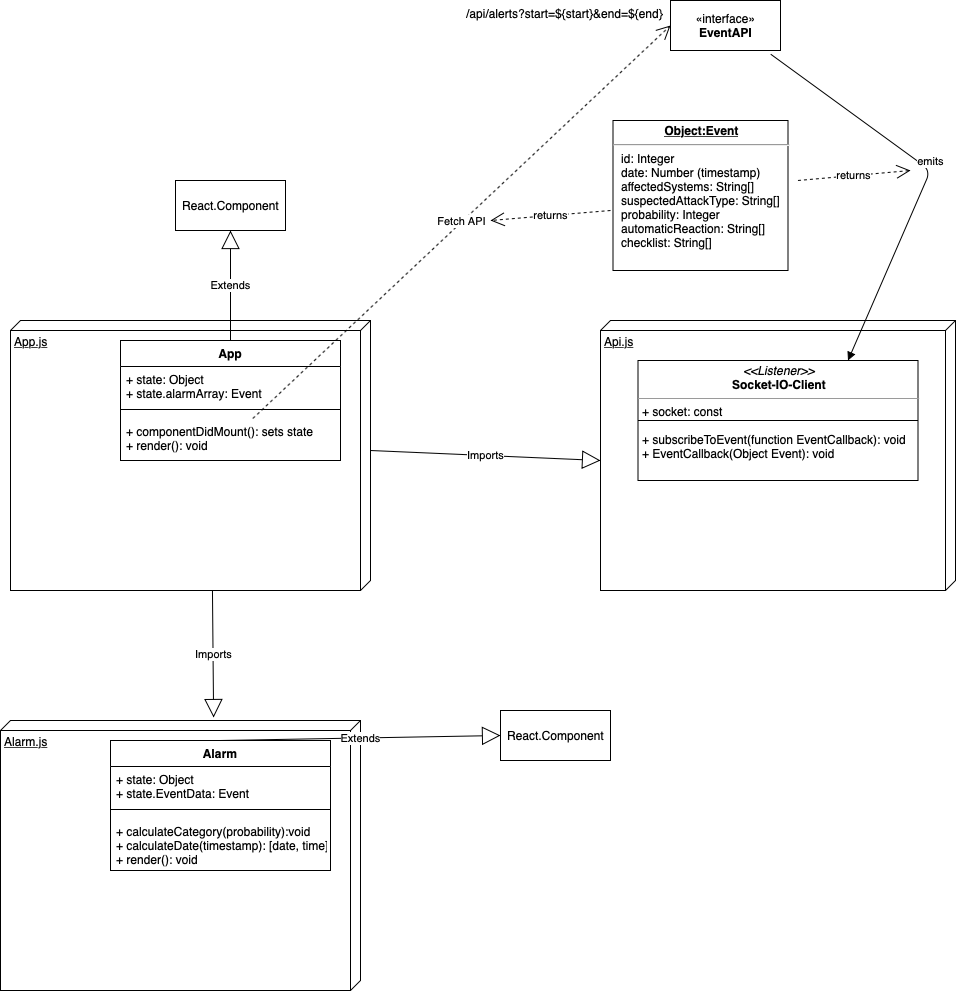

The diagram above was exported from draw.io. Its source (the exported page's mxGraphModel, read from the mxfile embedded in the PNG):
<mxGraphModel dx="2528" dy="991" grid="1" gridSize="10" guides="1" tooltips="1" connect="1" arrows="1" fold="1" page="1" pageScale="1" pageWidth="850" pageHeight="1100" math="0" shadow="0">
  <root>
    <mxCell id="0" />
    <mxCell id="1" parent="0" />
    <mxCell id="kVCKvdOUmB8S8HpqIv1K-7" value="Api.js" style="verticalAlign=top;align=left;spacingTop=8;spacingLeft=2;spacingRight=12;shape=cube;size=10;direction=south;fontStyle=4;html=1;" vertex="1" parent="1">
      <mxGeometry x="370" y="340" width="355" height="270" as="geometry" />
    </mxCell>
    <mxCell id="kVCKvdOUmB8S8HpqIv1K-1" value="«interface»&lt;br&gt;&lt;b&gt;EventAPI&lt;/b&gt;" style="html=1;" vertex="1" parent="1">
      <mxGeometry x="440" y="20" width="110" height="50" as="geometry" />
    </mxCell>
    <mxCell id="kVCKvdOUmB8S8HpqIv1K-2" value="&lt;p style=&quot;margin: 0px ; margin-top: 4px ; text-align: center ; text-decoration: underline&quot;&gt;&lt;b&gt;Object:Event&lt;/b&gt;&lt;/p&gt;&lt;hr&gt;&lt;p style=&quot;margin: 0px ; margin-left: 8px&quot;&gt;id: Integer&lt;br&gt;&lt;/p&gt;&lt;p style=&quot;margin: 0px ; margin-left: 8px&quot;&gt;date: Number (timestamp)&lt;/p&gt;&lt;p style=&quot;margin: 0px ; margin-left: 8px&quot;&gt;affectedSystems: String[]&lt;/p&gt;&lt;p style=&quot;margin: 0px ; margin-left: 8px&quot;&gt;suspectedAttackType: String[]&lt;/p&gt;&lt;p style=&quot;margin: 0px ; margin-left: 8px&quot;&gt;probability: Integer&lt;/p&gt;&lt;p style=&quot;margin: 0px ; margin-left: 8px&quot;&gt;automaticReaction: String[]&lt;/p&gt;&lt;p style=&quot;margin: 0px ; margin-left: 8px&quot;&gt;checklist: String[]&lt;br&gt;&lt;/p&gt;" style="verticalAlign=top;align=left;overflow=fill;fontSize=12;fontFamily=Helvetica;html=1;" vertex="1" parent="1">
      <mxGeometry x="382.5" y="140" width="175" height="150" as="geometry" />
    </mxCell>
    <mxCell id="kVCKvdOUmB8S8HpqIv1K-3" value="&lt;p style=&quot;margin: 0px ; margin-top: 4px ; text-align: center&quot;&gt;&lt;i&gt;&amp;lt;&amp;lt;Listener&amp;gt;&amp;gt;&lt;/i&gt;&lt;br&gt;&lt;b&gt;Socket-IO-Client&lt;/b&gt;&lt;/p&gt;&lt;hr size=&quot;1&quot;&gt;&lt;p style=&quot;margin: 0px ; margin-left: 4px&quot;&gt;&lt;/p&gt;&lt;p style=&quot;margin: 0px ; margin-left: 4px&quot;&gt;+ socket: const&lt;/p&gt;&lt;p style=&quot;margin: 0px ; margin-left: 4px&quot;&gt;&lt;br&gt;&lt;/p&gt;&lt;p style=&quot;margin: 0px ; margin-left: 4px&quot;&gt;+ subscribeToEvent(function EventCallback): void&lt;/p&gt;&lt;p style=&quot;margin: 0px ; margin-left: 4px&quot;&gt;+ EventCallback(Object Event): void&lt;/p&gt;" style="verticalAlign=top;align=left;overflow=fill;fontSize=12;fontFamily=Helvetica;html=1;" vertex="1" parent="1">
      <mxGeometry x="407.5" y="380" width="280" height="120" as="geometry" />
    </mxCell>
    <mxCell id="kVCKvdOUmB8S8HpqIv1K-4" value="emits" style="html=1;verticalAlign=bottom;endArrow=block;exitX=0.911;exitY=1.074;exitDx=0;exitDy=0;exitPerimeter=0;entryX=0.75;entryY=0;entryDx=0;entryDy=0;" edge="1" parent="1" source="kVCKvdOUmB8S8HpqIv1K-1" target="kVCKvdOUmB8S8HpqIv1K-3">
      <mxGeometry x="-0.0235" width="80" relative="1" as="geometry">
        <mxPoint x="390" y="260" as="sourcePoint" />
        <mxPoint x="470" y="260" as="targetPoint" />
        <Array as="points">
          <mxPoint x="700" y="190" />
        </Array>
        <mxPoint as="offset" />
      </mxGeometry>
    </mxCell>
    <mxCell id="kVCKvdOUmB8S8HpqIv1K-8" value="App.js" style="verticalAlign=top;align=left;spacingTop=8;spacingLeft=2;spacingRight=12;shape=cube;size=10;direction=south;fontStyle=4;html=1;" vertex="1" parent="1">
      <mxGeometry x="-220" y="340" width="360" height="270" as="geometry" />
    </mxCell>
    <mxCell id="kVCKvdOUmB8S8HpqIv1K-9" value="App" style="swimlane;fontStyle=1;align=center;verticalAlign=top;childLayout=stackLayout;horizontal=1;startSize=26;horizontalStack=0;resizeParent=1;resizeParentMax=0;resizeLast=0;collapsible=1;marginBottom=0;" vertex="1" parent="1">
      <mxGeometry x="-110" y="360" width="220" height="120" as="geometry" />
    </mxCell>
    <mxCell id="kVCKvdOUmB8S8HpqIv1K-10" value="+ state: Object&#10;+ state.alarmArray: Event" style="text;strokeColor=none;fillColor=none;align=left;verticalAlign=top;spacingLeft=4;spacingRight=4;overflow=hidden;rotatable=0;points=[[0,0.5],[1,0.5]];portConstraint=eastwest;" vertex="1" parent="kVCKvdOUmB8S8HpqIv1K-9">
      <mxGeometry y="26" width="220" height="34" as="geometry" />
    </mxCell>
    <mxCell id="kVCKvdOUmB8S8HpqIv1K-11" value="" style="line;strokeWidth=1;fillColor=none;align=left;verticalAlign=middle;spacingTop=-1;spacingLeft=3;spacingRight=3;rotatable=0;labelPosition=right;points=[];portConstraint=eastwest;" vertex="1" parent="kVCKvdOUmB8S8HpqIv1K-9">
      <mxGeometry y="60" width="220" height="18" as="geometry" />
    </mxCell>
    <mxCell id="kVCKvdOUmB8S8HpqIv1K-12" value="+ componentDidMount(): sets state&#10;+ render(): void" style="text;strokeColor=none;fillColor=none;align=left;verticalAlign=top;spacingLeft=4;spacingRight=4;overflow=hidden;rotatable=0;points=[[0,0.5],[1,0.5]];portConstraint=eastwest;" vertex="1" parent="kVCKvdOUmB8S8HpqIv1K-9">
      <mxGeometry y="78" width="220" height="42" as="geometry" />
    </mxCell>
    <mxCell id="kVCKvdOUmB8S8HpqIv1K-13" value="Extends" style="endArrow=block;endSize=16;endFill=0;html=1;entryX=0.5;entryY=1;entryDx=0;entryDy=0;exitX=0.5;exitY=0;exitDx=0;exitDy=0;" edge="1" parent="1" source="kVCKvdOUmB8S8HpqIv1K-9" target="kVCKvdOUmB8S8HpqIv1K-15">
      <mxGeometry width="160" relative="1" as="geometry">
        <mxPoint x="-90" y="140" as="sourcePoint" />
        <mxPoint x="70" y="140" as="targetPoint" />
      </mxGeometry>
    </mxCell>
    <mxCell id="kVCKvdOUmB8S8HpqIv1K-15" value="React.Component" style="html=1;" vertex="1" parent="1">
      <mxGeometry x="-55" y="200" width="110" height="50" as="geometry" />
    </mxCell>
    <mxCell id="kVCKvdOUmB8S8HpqIv1K-16" value="" style="line;strokeWidth=1;fillColor=none;align=left;verticalAlign=middle;spacingTop=-1;spacingLeft=3;spacingRight=3;rotatable=0;labelPosition=right;points=[];portConstraint=eastwest;" vertex="1" parent="1">
      <mxGeometry x="407.5" y="436" width="280" height="8" as="geometry" />
    </mxCell>
    <mxCell id="kVCKvdOUmB8S8HpqIv1K-17" value="Imports" style="endArrow=block;endSize=16;endFill=0;html=1;exitX=0;exitY=0;exitDx=130;exitDy=0;exitPerimeter=0;entryX=0;entryY=0;entryDx=140;entryDy=355;entryPerimeter=0;" edge="1" parent="1" source="kVCKvdOUmB8S8HpqIv1K-8" target="kVCKvdOUmB8S8HpqIv1K-7">
      <mxGeometry width="160" relative="1" as="geometry">
        <mxPoint x="350" y="340" as="sourcePoint" />
        <mxPoint x="280" y="470" as="targetPoint" />
      </mxGeometry>
    </mxCell>
    <mxCell id="kVCKvdOUmB8S8HpqIv1K-19" value="Alarm.js" style="verticalAlign=top;align=left;spacingTop=8;spacingLeft=2;spacingRight=12;shape=cube;size=10;direction=south;fontStyle=4;html=1;" vertex="1" parent="1">
      <mxGeometry x="-230" y="740" width="360" height="270" as="geometry" />
    </mxCell>
    <mxCell id="kVCKvdOUmB8S8HpqIv1K-20" value="Alarm" style="swimlane;fontStyle=1;align=center;verticalAlign=top;childLayout=stackLayout;horizontal=1;startSize=26;horizontalStack=0;resizeParent=1;resizeParentMax=0;resizeLast=0;collapsible=1;marginBottom=0;" vertex="1" parent="1">
      <mxGeometry x="-120" y="760" width="220" height="130" as="geometry" />
    </mxCell>
    <mxCell id="kVCKvdOUmB8S8HpqIv1K-21" value="+ state: Object&#10;+ state.EventData: Event" style="text;strokeColor=none;fillColor=none;align=left;verticalAlign=top;spacingLeft=4;spacingRight=4;overflow=hidden;rotatable=0;points=[[0,0.5],[1,0.5]];portConstraint=eastwest;" vertex="1" parent="kVCKvdOUmB8S8HpqIv1K-20">
      <mxGeometry y="26" width="220" height="34" as="geometry" />
    </mxCell>
    <mxCell id="kVCKvdOUmB8S8HpqIv1K-22" value="" style="line;strokeWidth=1;fillColor=none;align=left;verticalAlign=middle;spacingTop=-1;spacingLeft=3;spacingRight=3;rotatable=0;labelPosition=right;points=[];portConstraint=eastwest;" vertex="1" parent="kVCKvdOUmB8S8HpqIv1K-20">
      <mxGeometry y="60" width="220" height="18" as="geometry" />
    </mxCell>
    <mxCell id="kVCKvdOUmB8S8HpqIv1K-23" value="+ calculateCategory(probability):void&#10;+ calculateDate(timestamp): [date, time]&#10;+ render(): void" style="text;strokeColor=none;fillColor=none;align=left;verticalAlign=top;spacingLeft=4;spacingRight=4;overflow=hidden;rotatable=0;points=[[0,0.5],[1,0.5]];portConstraint=eastwest;" vertex="1" parent="kVCKvdOUmB8S8HpqIv1K-20">
      <mxGeometry y="78" width="220" height="52" as="geometry" />
    </mxCell>
    <mxCell id="kVCKvdOUmB8S8HpqIv1K-24" value="Extends" style="endArrow=block;endSize=16;endFill=0;html=1;entryX=0;entryY=0.5;entryDx=0;entryDy=0;exitX=0.5;exitY=0;exitDx=0;exitDy=0;" edge="1" parent="1" source="kVCKvdOUmB8S8HpqIv1K-20" target="kVCKvdOUmB8S8HpqIv1K-25">
      <mxGeometry width="160" relative="1" as="geometry">
        <mxPoint x="-100" y="540" as="sourcePoint" />
        <mxPoint x="60" y="540" as="targetPoint" />
      </mxGeometry>
    </mxCell>
    <mxCell id="kVCKvdOUmB8S8HpqIv1K-25" value="React.Component" style="html=1;" vertex="1" parent="1">
      <mxGeometry x="270" y="730" width="110" height="50" as="geometry" />
    </mxCell>
    <mxCell id="kVCKvdOUmB8S8HpqIv1K-27" value="Imports" style="endArrow=block;endSize=16;endFill=0;html=1;exitX=1;exitY=0.439;exitDx=0;exitDy=0;exitPerimeter=0;entryX=-0.011;entryY=0.408;entryDx=0;entryDy=0;entryPerimeter=0;" edge="1" parent="1" source="kVCKvdOUmB8S8HpqIv1K-8" target="kVCKvdOUmB8S8HpqIv1K-19">
      <mxGeometry width="160" relative="1" as="geometry">
        <mxPoint x="-30" y="670" as="sourcePoint" />
        <mxPoint x="-170" y="670" as="targetPoint" />
      </mxGeometry>
    </mxCell>
    <mxCell id="kVCKvdOUmB8S8HpqIv1K-28" value="Fetch API" style="endArrow=open;endSize=12;dashed=1;html=1;entryX=0;entryY=0.5;entryDx=0;entryDy=0;" edge="1" parent="1" source="kVCKvdOUmB8S8HpqIv1K-12" target="kVCKvdOUmB8S8HpqIv1K-1">
      <mxGeometry width="160" relative="1" as="geometry">
        <mxPoint x="330" y="520" as="sourcePoint" />
        <mxPoint x="370" y="110" as="targetPoint" />
      </mxGeometry>
    </mxCell>
    <mxCell id="kVCKvdOUmB8S8HpqIv1K-30" value="returns" style="endArrow=open;endSize=12;dashed=1;html=1;" edge="1" parent="1">
      <mxGeometry width="160" relative="1" as="geometry">
        <mxPoint x="380" y="230" as="sourcePoint" />
        <mxPoint x="260" y="240" as="targetPoint" />
      </mxGeometry>
    </mxCell>
    <mxCell id="kVCKvdOUmB8S8HpqIv1K-31" value="returns" style="endArrow=open;endSize=12;dashed=1;html=1;" edge="1" parent="1">
      <mxGeometry width="160" relative="1" as="geometry">
        <mxPoint x="567.4999999999995" y="200" as="sourcePoint" />
        <mxPoint x="680" y="190" as="targetPoint" />
      </mxGeometry>
    </mxCell>
    <mxCell id="kVCKvdOUmB8S8HpqIv1K-34" value="/api/alerts?start=${start}&amp;end=${end}" style="text;strokeColor=none;fillColor=none;align=left;verticalAlign=top;spacingLeft=4;spacingRight=4;overflow=hidden;rotatable=0;points=[[0,0.5],[1,0.5]];portConstraint=eastwest;" vertex="1" parent="1">
      <mxGeometry x="230" y="20" width="210" height="26" as="geometry" />
    </mxCell>
  </root>
</mxGraphModel>